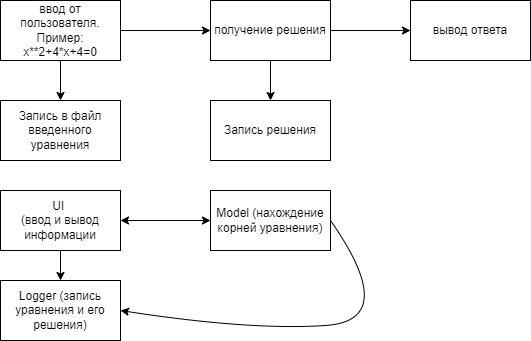

The diagram above was exported from draw.io. Its source (the exported page's mxGraphModel, read from the mxfile embedded in the PNG):
<mxGraphModel dx="1409" dy="578" grid="1" gridSize="10" guides="1" tooltips="1" connect="1" arrows="1" fold="1" page="1" pageScale="1" pageWidth="827" pageHeight="1169" math="0" shadow="0">
  <root>
    <mxCell id="0" />
    <mxCell id="1" parent="0" />
    <mxCell id="4" value="" style="edgeStyle=none;html=1;" parent="1" source="2" target="3" edge="1">
      <mxGeometry relative="1" as="geometry" />
    </mxCell>
    <mxCell id="8" value="" style="edgeStyle=none;html=1;" parent="1" source="2" target="7" edge="1">
      <mxGeometry relative="1" as="geometry" />
    </mxCell>
    <mxCell id="2" value="ввод от пользователя. Пример:&lt;br&gt;x**2+4*x+4=0" style="rounded=0;whiteSpace=wrap;html=1;" parent="1" vertex="1">
      <mxGeometry x="40" y="20" width="120" height="60" as="geometry" />
    </mxCell>
    <mxCell id="6" value="" style="edgeStyle=none;html=1;" parent="1" source="3" target="5" edge="1">
      <mxGeometry relative="1" as="geometry" />
    </mxCell>
    <mxCell id="10" value="" style="edgeStyle=none;html=1;" parent="1" source="3" target="9" edge="1">
      <mxGeometry relative="1" as="geometry" />
    </mxCell>
    <mxCell id="3" value="получение решения" style="rounded=0;whiteSpace=wrap;html=1;" parent="1" vertex="1">
      <mxGeometry x="250" y="20" width="120" height="60" as="geometry" />
    </mxCell>
    <mxCell id="5" value="вывод ответа" style="rounded=0;whiteSpace=wrap;html=1;" parent="1" vertex="1">
      <mxGeometry x="450" y="20" width="120" height="60" as="geometry" />
    </mxCell>
    <mxCell id="7" value="Запись в файл введенного уравнения" style="rounded=0;whiteSpace=wrap;html=1;" parent="1" vertex="1">
      <mxGeometry x="40" y="120" width="120" height="60" as="geometry" />
    </mxCell>
    <mxCell id="9" value="Запись решения" style="rounded=0;whiteSpace=wrap;html=1;" parent="1" vertex="1">
      <mxGeometry x="250" y="120" width="120" height="60" as="geometry" />
    </mxCell>
    <mxCell id="14" value="" style="edgeStyle=none;html=1;" parent="1" source="11" target="13" edge="1">
      <mxGeometry relative="1" as="geometry" />
    </mxCell>
    <mxCell id="11" value="UI&amp;nbsp;&lt;br&gt;(ввод и вывод информации" style="rounded=0;whiteSpace=wrap;html=1;" parent="1" vertex="1">
      <mxGeometry x="40" y="210" width="120" height="60" as="geometry" />
    </mxCell>
    <mxCell id="12" value="Model (нахождение корней уравнения)" style="rounded=0;whiteSpace=wrap;html=1;" parent="1" vertex="1">
      <mxGeometry x="250" y="210" width="120" height="60" as="geometry" />
    </mxCell>
    <mxCell id="13" value="Logger (запись уравнения и его решения)" style="rounded=0;whiteSpace=wrap;html=1;" parent="1" vertex="1">
      <mxGeometry x="40" y="300" width="120" height="60" as="geometry" />
    </mxCell>
    <mxCell id="16" value="" style="endArrow=classic;startArrow=classic;html=1;" parent="1" target="12" edge="1">
      <mxGeometry width="50" height="50" relative="1" as="geometry">
        <mxPoint x="160" y="240" as="sourcePoint" />
        <mxPoint x="210" y="190" as="targetPoint" />
      </mxGeometry>
    </mxCell>
    <mxCell id="17" value="" style="curved=1;endArrow=classic;html=1;exitX=1;exitY=0.5;exitDx=0;exitDy=0;entryX=1;entryY=0.5;entryDx=0;entryDy=0;" parent="1" source="12" target="13" edge="1">
      <mxGeometry width="50" height="50" relative="1" as="geometry">
        <mxPoint x="390" y="340" as="sourcePoint" />
        <mxPoint x="440" y="290" as="targetPoint" />
        <Array as="points">
          <mxPoint x="440" y="340" />
          <mxPoint x="290" y="350" />
        </Array>
      </mxGeometry>
    </mxCell>
  </root>
</mxGraphModel>